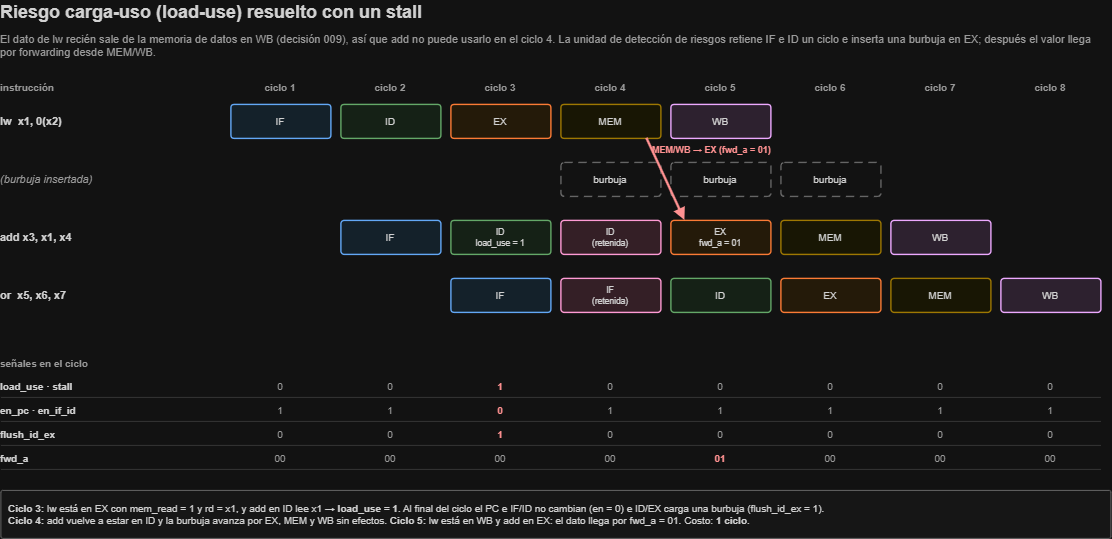

The diagram above was exported from draw.io. Its source (the exported page's mxGraphModel, read from the mxfile embedded in the PNG):
<mxGraphModel dx="1144" dy="696" grid="1" gridSize="10" guides="1" tooltips="1" connect="1" arrows="1" fold="1" page="1" pageScale="1" pageWidth="1160" pageHeight="578" math="0" shadow="0">
  <root>
    <mxCell id="0" />
    <mxCell id="1" parent="0" />
    <mxCell id="t1" parent="1" style="text;html=1;whiteSpace=wrap;fontSize=18;fontFamily=Helvetica;fontColor=#212121;align=left;verticalAlign=middle;spacing=0;fontStyle=1;" value="Riesgo carga-uso (load-use) resuelto con un stall" vertex="1">
      <mxGeometry height="24" width="1100" x="30" y="14" as="geometry" />
    </mxCell>
    <mxCell id="t2" parent="1" style="text;html=1;whiteSpace=wrap;fontSize=11;fontFamily=Helvetica;fontColor=#616161;align=left;verticalAlign=top;spacing=0;fontStyle=0;" value="El dato de lw recién sale de la memoria de datos en WB (decisión 009), así que add no puede usarlo en el ciclo 4. La unidad de detección de riesgos retiene IF e ID un ciclo e inserta una burbuja en EX; después el valor llega por forwarding desde MEM/WB." vertex="1">
      <mxGeometry height="30" width="1100" x="30" y="42" as="geometry" />
    </mxCell>
    <mxCell id="t3" parent="1" style="text;html=1;whiteSpace=wrap;fontSize=10;fontFamily=Helvetica;fontColor=#616161;align=left;verticalAlign=middle;spacing=0;fontStyle=1;" value="instrucción" vertex="1">
      <mxGeometry height="18" width="220" x="30" y="92" as="geometry" />
    </mxCell>
    <mxCell id="t4" parent="1" style="text;html=1;whiteSpace=wrap;fontSize=10;fontFamily=Helvetica;fontColor=#616161;align=center;verticalAlign=middle;spacing=0;fontStyle=1;" value="ciclo 1" vertex="1">
      <mxGeometry height="18" width="100" x="260" y="92" as="geometry" />
    </mxCell>
    <mxCell id="t5" parent="1" style="text;html=1;whiteSpace=wrap;fontSize=10;fontFamily=Helvetica;fontColor=#616161;align=center;verticalAlign=middle;spacing=0;fontStyle=1;" value="ciclo 2" vertex="1">
      <mxGeometry height="18" width="100" x="370" y="92" as="geometry" />
    </mxCell>
    <mxCell id="t6" parent="1" style="text;html=1;whiteSpace=wrap;fontSize=10;fontFamily=Helvetica;fontColor=#616161;align=center;verticalAlign=middle;spacing=0;fontStyle=1;" value="ciclo 3" vertex="1">
      <mxGeometry height="18" width="100" x="480" y="92" as="geometry" />
    </mxCell>
    <mxCell id="t7" parent="1" style="text;html=1;whiteSpace=wrap;fontSize=10;fontFamily=Helvetica;fontColor=#616161;align=center;verticalAlign=middle;spacing=0;fontStyle=1;" value="ciclo 4" vertex="1">
      <mxGeometry height="18" width="100" x="590" y="92" as="geometry" />
    </mxCell>
    <mxCell id="t8" parent="1" style="text;html=1;whiteSpace=wrap;fontSize=10;fontFamily=Helvetica;fontColor=#616161;align=center;verticalAlign=middle;spacing=0;fontStyle=1;" value="ciclo 5" vertex="1">
      <mxGeometry height="18" width="100" x="700" y="92" as="geometry" />
    </mxCell>
    <mxCell id="t9" parent="1" style="text;html=1;whiteSpace=wrap;fontSize=10;fontFamily=Helvetica;fontColor=#616161;align=center;verticalAlign=middle;spacing=0;fontStyle=1;" value="ciclo 6" vertex="1">
      <mxGeometry height="18" width="100" x="810" y="92" as="geometry" />
    </mxCell>
    <mxCell id="t10" parent="1" style="text;html=1;whiteSpace=wrap;fontSize=10;fontFamily=Helvetica;fontColor=#616161;align=center;verticalAlign=middle;spacing=0;fontStyle=1;" value="ciclo 7" vertex="1">
      <mxGeometry height="18" width="100" x="920" y="92" as="geometry" />
    </mxCell>
    <mxCell id="t11" parent="1" style="text;html=1;whiteSpace=wrap;fontSize=10;fontFamily=Helvetica;fontColor=#616161;align=center;verticalAlign=middle;spacing=0;fontStyle=1;" value="ciclo 8" vertex="1">
      <mxGeometry height="18" width="100" x="1030" y="92" as="geometry" />
    </mxCell>
    <mxCell id="t12" parent="1" style="text;html=1;whiteSpace=wrap;fontSize=11;fontFamily=Helvetica;fontColor=#212121;align=left;verticalAlign=middle;spacing=0;fontStyle=1;" value="lw&amp;nbsp;&amp;nbsp;x1, 0(x2)" vertex="1">
      <mxGeometry height="34" width="220" x="30" y="118" as="geometry" />
    </mxCell>
    <mxCell id="b13" parent="1" style="rounded=1;arcSize=10;whiteSpace=wrap;html=1;fillColor=#E3F2FD;strokeColor=#1565C0;strokeWidth=1.4;fontSize=10;fontFamily=Helvetica;fontColor=#212121;align=center;verticalAlign=middle;spacingLeft=6;spacingRight=6;spacingTop=4;spacingBottom=4;" value="IF" vertex="1">
      <mxGeometry height="34" width="100" x="260" y="118" as="geometry" />
    </mxCell>
    <mxCell id="b14" parent="1" style="rounded=1;arcSize=10;whiteSpace=wrap;html=1;fillColor=#E8F5E9;strokeColor=#2E7D32;strokeWidth=1.4;fontSize=10;fontFamily=Helvetica;fontColor=#212121;align=center;verticalAlign=middle;spacingLeft=6;spacingRight=6;spacingTop=4;spacingBottom=4;" value="ID" vertex="1">
      <mxGeometry height="34" width="100" x="370" y="118" as="geometry" />
    </mxCell>
    <mxCell id="b15" parent="1" style="rounded=1;arcSize=10;whiteSpace=wrap;html=1;fillColor=#FFF3E0;strokeColor=#E65100;strokeWidth=1.4;fontSize=10;fontFamily=Helvetica;fontColor=#212121;align=center;verticalAlign=middle;spacingLeft=6;spacingRight=6;spacingTop=4;spacingBottom=4;" value="EX" vertex="1">
      <mxGeometry height="34" width="100" x="480" y="118" as="geometry" />
    </mxCell>
    <mxCell id="b16" parent="1" style="rounded=1;arcSize=10;whiteSpace=wrap;html=1;fillColor=#FFFDE7;strokeColor=#B58900;strokeWidth=1.4;fontSize=10;fontFamily=Helvetica;fontColor=#212121;align=center;verticalAlign=middle;spacingLeft=6;spacingRight=6;spacingTop=4;spacingBottom=4;" value="MEM" vertex="1">
      <mxGeometry height="34" width="100" x="590" y="118" as="geometry" />
    </mxCell>
    <mxCell id="b17" parent="1" style="rounded=1;arcSize=10;whiteSpace=wrap;html=1;fillColor=#F3E5F5;strokeColor=#6A1B9A;strokeWidth=1.4;fontSize=10;fontFamily=Helvetica;fontColor=#212121;align=center;verticalAlign=middle;spacingLeft=6;spacingRight=6;spacingTop=4;spacingBottom=4;" value="WB" vertex="1">
      <mxGeometry height="34" width="100" x="700" y="118" as="geometry" />
    </mxCell>
    <mxCell id="t18" parent="1" style="text;html=1;whiteSpace=wrap;fontSize=11;fontFamily=Helvetica;fontColor=#616161;align=left;verticalAlign=middle;spacing=0;fontStyle=2;" value="(burbuja insertada)" vertex="1">
      <mxGeometry height="34" width="220" x="30" y="176" as="geometry" />
    </mxCell>
    <mxCell id="b19" parent="1" style="rounded=1;arcSize=10;whiteSpace=wrap;html=1;fillColor=#FFFFFF;strokeColor=#9E9E9E;strokeWidth=1.4;fontSize=10;fontFamily=Helvetica;fontColor=#212121;align=center;verticalAlign=middle;spacingLeft=6;spacingRight=6;spacingTop=4;spacingBottom=4;dashed=1;dashPattern=6 4;" value="burbuja" vertex="1">
      <mxGeometry height="34" width="100" x="590" y="176" as="geometry" />
    </mxCell>
    <mxCell id="b20" parent="1" style="rounded=1;arcSize=10;whiteSpace=wrap;html=1;fillColor=#FFFFFF;strokeColor=#9E9E9E;strokeWidth=1.4;fontSize=10;fontFamily=Helvetica;fontColor=#212121;align=center;verticalAlign=middle;spacingLeft=6;spacingRight=6;spacingTop=4;spacingBottom=4;dashed=1;dashPattern=6 4;" value="burbuja" vertex="1">
      <mxGeometry height="34" width="100" x="700" y="176" as="geometry" />
    </mxCell>
    <mxCell id="b21" parent="1" style="rounded=1;arcSize=10;whiteSpace=wrap;html=1;fillColor=#FFFFFF;strokeColor=#9E9E9E;strokeWidth=1.4;fontSize=10;fontFamily=Helvetica;fontColor=#212121;align=center;verticalAlign=middle;spacingLeft=6;spacingRight=6;spacingTop=4;spacingBottom=4;dashed=1;dashPattern=6 4;" value="burbuja" vertex="1">
      <mxGeometry height="34" width="100" x="810" y="176" as="geometry" />
    </mxCell>
    <mxCell id="t22" parent="1" style="text;html=1;whiteSpace=wrap;fontSize=11;fontFamily=Helvetica;fontColor=#212121;align=left;verticalAlign=middle;spacing=0;fontStyle=1;" value="add x3, x1, x4" vertex="1">
      <mxGeometry height="34" width="220" x="30" y="234" as="geometry" />
    </mxCell>
    <mxCell id="b23" parent="1" style="rounded=1;arcSize=10;whiteSpace=wrap;html=1;fillColor=#E3F2FD;strokeColor=#1565C0;strokeWidth=1.4;fontSize=10;fontFamily=Helvetica;fontColor=#212121;align=center;verticalAlign=middle;spacingLeft=6;spacingRight=6;spacingTop=4;spacingBottom=4;" value="IF" vertex="1">
      <mxGeometry height="34" width="100" x="370" y="234" as="geometry" />
    </mxCell>
    <mxCell id="b24" parent="1" style="rounded=1;arcSize=10;whiteSpace=wrap;html=1;fillColor=#E8F5E9;strokeColor=#2E7D32;strokeWidth=1.4;fontSize=8.5;fontFamily=Helvetica;fontColor=#212121;align=center;verticalAlign=middle;spacingLeft=6;spacingRight=6;spacingTop=4;spacingBottom=4;" value="ID&lt;br&gt;load_use = 1" vertex="1">
      <mxGeometry height="34" width="100" x="480" y="234" as="geometry" />
    </mxCell>
    <mxCell id="b25" parent="1" style="rounded=1;arcSize=10;whiteSpace=wrap;html=1;fillColor=#FCE4EC;strokeColor=#AD1457;strokeWidth=1.4;fontSize=8.5;fontFamily=Helvetica;fontColor=#212121;align=center;verticalAlign=middle;spacingLeft=6;spacingRight=6;spacingTop=4;spacingBottom=4;" value="ID&lt;br&gt;(retenida)" vertex="1">
      <mxGeometry height="34" width="100" x="590" y="234" as="geometry" />
    </mxCell>
    <mxCell id="b26" parent="1" style="rounded=1;arcSize=10;whiteSpace=wrap;html=1;fillColor=#FFF3E0;strokeColor=#E65100;strokeWidth=1.4;fontSize=8.5;fontFamily=Helvetica;fontColor=#212121;align=center;verticalAlign=middle;spacingLeft=6;spacingRight=6;spacingTop=4;spacingBottom=4;" value="EX&lt;br&gt;fwd_a = 01" vertex="1">
      <mxGeometry height="34" width="100" x="700" y="234" as="geometry" />
    </mxCell>
    <mxCell id="b27" parent="1" style="rounded=1;arcSize=10;whiteSpace=wrap;html=1;fillColor=#FFFDE7;strokeColor=#B58900;strokeWidth=1.4;fontSize=10;fontFamily=Helvetica;fontColor=#212121;align=center;verticalAlign=middle;spacingLeft=6;spacingRight=6;spacingTop=4;spacingBottom=4;" value="MEM" vertex="1">
      <mxGeometry height="34" width="100" x="810" y="234" as="geometry" />
    </mxCell>
    <mxCell id="b28" parent="1" style="rounded=1;arcSize=10;whiteSpace=wrap;html=1;fillColor=#F3E5F5;strokeColor=#6A1B9A;strokeWidth=1.4;fontSize=10;fontFamily=Helvetica;fontColor=#212121;align=center;verticalAlign=middle;spacingLeft=6;spacingRight=6;spacingTop=4;spacingBottom=4;" value="WB" vertex="1">
      <mxGeometry height="34" width="100" x="920" y="234" as="geometry" />
    </mxCell>
    <mxCell id="t29" parent="1" style="text;html=1;whiteSpace=wrap;fontSize=11;fontFamily=Helvetica;fontColor=#212121;align=left;verticalAlign=middle;spacing=0;fontStyle=1;" value="or&amp;nbsp;&amp;nbsp;x5, x6, x7" vertex="1">
      <mxGeometry height="34" width="220" x="30" y="292" as="geometry" />
    </mxCell>
    <mxCell id="b30" parent="1" style="rounded=1;arcSize=10;whiteSpace=wrap;html=1;fillColor=#E3F2FD;strokeColor=#1565C0;strokeWidth=1.4;fontSize=10;fontFamily=Helvetica;fontColor=#212121;align=center;verticalAlign=middle;spacingLeft=6;spacingRight=6;spacingTop=4;spacingBottom=4;" value="IF" vertex="1">
      <mxGeometry height="34" width="100" x="480" y="292" as="geometry" />
    </mxCell>
    <mxCell id="b31" parent="1" style="rounded=1;arcSize=10;whiteSpace=wrap;html=1;fillColor=#FCE4EC;strokeColor=#AD1457;strokeWidth=1.4;fontSize=8.5;fontFamily=Helvetica;fontColor=#212121;align=center;verticalAlign=middle;spacingLeft=6;spacingRight=6;spacingTop=4;spacingBottom=4;" value="IF&lt;br&gt;(retenida)" vertex="1">
      <mxGeometry height="34" width="100" x="590" y="292" as="geometry" />
    </mxCell>
    <mxCell id="b32" parent="1" style="rounded=1;arcSize=10;whiteSpace=wrap;html=1;fillColor=#E8F5E9;strokeColor=#2E7D32;strokeWidth=1.4;fontSize=10;fontFamily=Helvetica;fontColor=#212121;align=center;verticalAlign=middle;spacingLeft=6;spacingRight=6;spacingTop=4;spacingBottom=4;" value="ID" vertex="1">
      <mxGeometry height="34" width="100" x="700" y="292" as="geometry" />
    </mxCell>
    <mxCell id="b33" parent="1" style="rounded=1;arcSize=10;whiteSpace=wrap;html=1;fillColor=#FFF3E0;strokeColor=#E65100;strokeWidth=1.4;fontSize=10;fontFamily=Helvetica;fontColor=#212121;align=center;verticalAlign=middle;spacingLeft=6;spacingRight=6;spacingTop=4;spacingBottom=4;" value="EX" vertex="1">
      <mxGeometry height="34" width="100" x="810" y="292" as="geometry" />
    </mxCell>
    <mxCell id="b34" parent="1" style="rounded=1;arcSize=10;whiteSpace=wrap;html=1;fillColor=#FFFDE7;strokeColor=#B58900;strokeWidth=1.4;fontSize=10;fontFamily=Helvetica;fontColor=#212121;align=center;verticalAlign=middle;spacingLeft=6;spacingRight=6;spacingTop=4;spacingBottom=4;" value="MEM" vertex="1">
      <mxGeometry height="34" width="100" x="920" y="292" as="geometry" />
    </mxCell>
    <mxCell id="b35" parent="1" style="rounded=1;arcSize=10;whiteSpace=wrap;html=1;fillColor=#F3E5F5;strokeColor=#6A1B9A;strokeWidth=1.4;fontSize=10;fontFamily=Helvetica;fontColor=#212121;align=center;verticalAlign=middle;spacingLeft=6;spacingRight=6;spacingTop=4;spacingBottom=4;" value="WB" vertex="1">
      <mxGeometry height="34" width="100" x="1030" y="292" as="geometry" />
    </mxCell>
    <mxCell id="e36" edge="1" parent="1" style="html=1;rounded=0;edgeStyle=none;strokeColor=#C62828;strokeWidth=2.4;endArrow=block;endFill=1;startArrow=none;startFill=1;">
      <mxGeometry relative="1" as="geometry">
        <mxPoint x="676" y="152" as="sourcePoint" />
        <mxPoint x="714" y="234" as="targetPoint" />
      </mxGeometry>
    </mxCell>
    <mxCell id="t37" parent="1" style="text;html=1;whiteSpace=wrap;fontSize=9;fontFamily=Helvetica;fontColor=#C62828;align=left;verticalAlign=middle;spacing=0;fontStyle=1;" value="MEM/WB → EX (fwd_a = 01)" vertex="1">
      <mxGeometry height="20" width="200" x="682" y="154" as="geometry" />
    </mxCell>
    <mxCell id="t38" parent="1" style="text;html=1;whiteSpace=wrap;fontSize=10;fontFamily=Helvetica;fontColor=#616161;align=left;verticalAlign=middle;spacing=0;fontStyle=1;" value="señales en el ciclo" vertex="1">
      <mxGeometry height="18" width="220" x="30" y="368" as="geometry" />
    </mxCell>
    <mxCell id="t39" parent="1" style="text;html=1;whiteSpace=wrap;fontSize=10;fontFamily=Helvetica;fontColor=#212121;align=left;verticalAlign=middle;spacing=0;fontStyle=1;" value="load_use · stall" vertex="1">
      <mxGeometry height="20" width="220" x="30" y="390" as="geometry" />
    </mxCell>
    <mxCell id="e40" edge="1" parent="1" style="html=1;rounded=0;edgeStyle=none;strokeColor=#BDBDBD;strokeWidth=0.6;endArrow=none;endFill=1;startArrow=none;startFill=1;">
      <mxGeometry relative="1" as="geometry">
        <mxPoint x="30" y="411" as="sourcePoint" />
        <mxPoint x="1130" y="411" as="targetPoint" />
      </mxGeometry>
    </mxCell>
    <mxCell id="t41" parent="1" style="text;html=1;whiteSpace=wrap;fontSize=10;fontFamily=Helvetica;fontColor=#616161;align=center;verticalAlign=middle;spacing=0;fontStyle=0;" value="0" vertex="1">
      <mxGeometry height="20" width="100" x="260" y="390" as="geometry" />
    </mxCell>
    <mxCell id="t42" parent="1" style="text;html=1;whiteSpace=wrap;fontSize=10;fontFamily=Helvetica;fontColor=#616161;align=center;verticalAlign=middle;spacing=0;fontStyle=0;" value="0" vertex="1">
      <mxGeometry height="20" width="100" x="370" y="390" as="geometry" />
    </mxCell>
    <mxCell id="t43" parent="1" style="text;html=1;whiteSpace=wrap;fontSize=10;fontFamily=Helvetica;fontColor=#C62828;align=center;verticalAlign=middle;spacing=0;fontStyle=1;" value="1" vertex="1">
      <mxGeometry height="20" width="100" x="480" y="390" as="geometry" />
    </mxCell>
    <mxCell id="t44" parent="1" style="text;html=1;whiteSpace=wrap;fontSize=10;fontFamily=Helvetica;fontColor=#616161;align=center;verticalAlign=middle;spacing=0;fontStyle=0;" value="0" vertex="1">
      <mxGeometry height="20" width="100" x="590" y="390" as="geometry" />
    </mxCell>
    <mxCell id="t45" parent="1" style="text;html=1;whiteSpace=wrap;fontSize=10;fontFamily=Helvetica;fontColor=#616161;align=center;verticalAlign=middle;spacing=0;fontStyle=0;" value="0" vertex="1">
      <mxGeometry height="20" width="100" x="700" y="390" as="geometry" />
    </mxCell>
    <mxCell id="t46" parent="1" style="text;html=1;whiteSpace=wrap;fontSize=10;fontFamily=Helvetica;fontColor=#616161;align=center;verticalAlign=middle;spacing=0;fontStyle=0;" value="0" vertex="1">
      <mxGeometry height="20" width="100" x="810" y="390" as="geometry" />
    </mxCell>
    <mxCell id="t47" parent="1" style="text;html=1;whiteSpace=wrap;fontSize=10;fontFamily=Helvetica;fontColor=#616161;align=center;verticalAlign=middle;spacing=0;fontStyle=0;" value="0" vertex="1">
      <mxGeometry height="20" width="100" x="920" y="390" as="geometry" />
    </mxCell>
    <mxCell id="t48" parent="1" style="text;html=1;whiteSpace=wrap;fontSize=10;fontFamily=Helvetica;fontColor=#616161;align=center;verticalAlign=middle;spacing=0;fontStyle=0;" value="0" vertex="1">
      <mxGeometry height="20" width="100" x="1030" y="390" as="geometry" />
    </mxCell>
    <mxCell id="t49" parent="1" style="text;html=1;whiteSpace=wrap;fontSize=10;fontFamily=Helvetica;fontColor=#212121;align=left;verticalAlign=middle;spacing=0;fontStyle=1;" value="en_pc · en_if_id" vertex="1">
      <mxGeometry height="20" width="220" x="30" y="414" as="geometry" />
    </mxCell>
    <mxCell id="e50" edge="1" parent="1" style="html=1;rounded=0;edgeStyle=none;strokeColor=#BDBDBD;strokeWidth=0.6;endArrow=none;endFill=1;startArrow=none;startFill=1;">
      <mxGeometry relative="1" as="geometry">
        <mxPoint x="30" y="435" as="sourcePoint" />
        <mxPoint x="1130" y="435" as="targetPoint" />
      </mxGeometry>
    </mxCell>
    <mxCell id="t51" parent="1" style="text;html=1;whiteSpace=wrap;fontSize=10;fontFamily=Helvetica;fontColor=#616161;align=center;verticalAlign=middle;spacing=0;fontStyle=0;" value="1" vertex="1">
      <mxGeometry height="20" width="100" x="260" y="414" as="geometry" />
    </mxCell>
    <mxCell id="t52" parent="1" style="text;html=1;whiteSpace=wrap;fontSize=10;fontFamily=Helvetica;fontColor=#616161;align=center;verticalAlign=middle;spacing=0;fontStyle=0;" value="1" vertex="1">
      <mxGeometry height="20" width="100" x="370" y="414" as="geometry" />
    </mxCell>
    <mxCell id="t53" parent="1" style="text;html=1;whiteSpace=wrap;fontSize=10;fontFamily=Helvetica;fontColor=#C62828;align=center;verticalAlign=middle;spacing=0;fontStyle=1;" value="0" vertex="1">
      <mxGeometry height="20" width="100" x="480" y="414" as="geometry" />
    </mxCell>
    <mxCell id="t54" parent="1" style="text;html=1;whiteSpace=wrap;fontSize=10;fontFamily=Helvetica;fontColor=#616161;align=center;verticalAlign=middle;spacing=0;fontStyle=0;" value="1" vertex="1">
      <mxGeometry height="20" width="100" x="590" y="414" as="geometry" />
    </mxCell>
    <mxCell id="t55" parent="1" style="text;html=1;whiteSpace=wrap;fontSize=10;fontFamily=Helvetica;fontColor=#616161;align=center;verticalAlign=middle;spacing=0;fontStyle=0;" value="1" vertex="1">
      <mxGeometry height="20" width="100" x="700" y="414" as="geometry" />
    </mxCell>
    <mxCell id="t56" parent="1" style="text;html=1;whiteSpace=wrap;fontSize=10;fontFamily=Helvetica;fontColor=#616161;align=center;verticalAlign=middle;spacing=0;fontStyle=0;" value="1" vertex="1">
      <mxGeometry height="20" width="100" x="810" y="414" as="geometry" />
    </mxCell>
    <mxCell id="t57" parent="1" style="text;html=1;whiteSpace=wrap;fontSize=10;fontFamily=Helvetica;fontColor=#616161;align=center;verticalAlign=middle;spacing=0;fontStyle=0;" value="1" vertex="1">
      <mxGeometry height="20" width="100" x="920" y="414" as="geometry" />
    </mxCell>
    <mxCell id="t58" parent="1" style="text;html=1;whiteSpace=wrap;fontSize=10;fontFamily=Helvetica;fontColor=#616161;align=center;verticalAlign=middle;spacing=0;fontStyle=0;" value="1" vertex="1">
      <mxGeometry height="20" width="100" x="1030" y="414" as="geometry" />
    </mxCell>
    <mxCell id="t59" parent="1" style="text;html=1;whiteSpace=wrap;fontSize=10;fontFamily=Helvetica;fontColor=#212121;align=left;verticalAlign=middle;spacing=0;fontStyle=1;" value="flush_id_ex" vertex="1">
      <mxGeometry height="20" width="220" x="30" y="438" as="geometry" />
    </mxCell>
    <mxCell id="e60" edge="1" parent="1" style="html=1;rounded=0;edgeStyle=none;strokeColor=#BDBDBD;strokeWidth=0.6;endArrow=none;endFill=1;startArrow=none;startFill=1;">
      <mxGeometry relative="1" as="geometry">
        <mxPoint x="30" y="459" as="sourcePoint" />
        <mxPoint x="1130" y="459" as="targetPoint" />
      </mxGeometry>
    </mxCell>
    <mxCell id="t61" parent="1" style="text;html=1;whiteSpace=wrap;fontSize=10;fontFamily=Helvetica;fontColor=#616161;align=center;verticalAlign=middle;spacing=0;fontStyle=0;" value="0" vertex="1">
      <mxGeometry height="20" width="100" x="260" y="438" as="geometry" />
    </mxCell>
    <mxCell id="t62" parent="1" style="text;html=1;whiteSpace=wrap;fontSize=10;fontFamily=Helvetica;fontColor=#616161;align=center;verticalAlign=middle;spacing=0;fontStyle=0;" value="0" vertex="1">
      <mxGeometry height="20" width="100" x="370" y="438" as="geometry" />
    </mxCell>
    <mxCell id="t63" parent="1" style="text;html=1;whiteSpace=wrap;fontSize=10;fontFamily=Helvetica;fontColor=#C62828;align=center;verticalAlign=middle;spacing=0;fontStyle=1;" value="1" vertex="1">
      <mxGeometry height="20" width="100" x="480" y="438" as="geometry" />
    </mxCell>
    <mxCell id="t64" parent="1" style="text;html=1;whiteSpace=wrap;fontSize=10;fontFamily=Helvetica;fontColor=#616161;align=center;verticalAlign=middle;spacing=0;fontStyle=0;" value="0" vertex="1">
      <mxGeometry height="20" width="100" x="590" y="438" as="geometry" />
    </mxCell>
    <mxCell id="t65" parent="1" style="text;html=1;whiteSpace=wrap;fontSize=10;fontFamily=Helvetica;fontColor=#616161;align=center;verticalAlign=middle;spacing=0;fontStyle=0;" value="0" vertex="1">
      <mxGeometry height="20" width="100" x="700" y="438" as="geometry" />
    </mxCell>
    <mxCell id="t66" parent="1" style="text;html=1;whiteSpace=wrap;fontSize=10;fontFamily=Helvetica;fontColor=#616161;align=center;verticalAlign=middle;spacing=0;fontStyle=0;" value="0" vertex="1">
      <mxGeometry height="20" width="100" x="810" y="438" as="geometry" />
    </mxCell>
    <mxCell id="t67" parent="1" style="text;html=1;whiteSpace=wrap;fontSize=10;fontFamily=Helvetica;fontColor=#616161;align=center;verticalAlign=middle;spacing=0;fontStyle=0;" value="0" vertex="1">
      <mxGeometry height="20" width="100" x="920" y="438" as="geometry" />
    </mxCell>
    <mxCell id="t68" parent="1" style="text;html=1;whiteSpace=wrap;fontSize=10;fontFamily=Helvetica;fontColor=#616161;align=center;verticalAlign=middle;spacing=0;fontStyle=0;" value="0" vertex="1">
      <mxGeometry height="20" width="100" x="1030" y="438" as="geometry" />
    </mxCell>
    <mxCell id="t69" parent="1" style="text;html=1;whiteSpace=wrap;fontSize=10;fontFamily=Helvetica;fontColor=#212121;align=left;verticalAlign=middle;spacing=0;fontStyle=1;" value="fwd_a" vertex="1">
      <mxGeometry height="20" width="220" x="30" y="462" as="geometry" />
    </mxCell>
    <mxCell id="e70" edge="1" parent="1" style="html=1;rounded=0;edgeStyle=none;strokeColor=#BDBDBD;strokeWidth=0.6;endArrow=none;endFill=1;startArrow=none;startFill=1;">
      <mxGeometry relative="1" as="geometry">
        <mxPoint x="30" y="483" as="sourcePoint" />
        <mxPoint x="1130" y="483" as="targetPoint" />
      </mxGeometry>
    </mxCell>
    <mxCell id="t71" parent="1" style="text;html=1;whiteSpace=wrap;fontSize=10;fontFamily=Helvetica;fontColor=#616161;align=center;verticalAlign=middle;spacing=0;fontStyle=0;" value="00" vertex="1">
      <mxGeometry height="20" width="100" x="260" y="462" as="geometry" />
    </mxCell>
    <mxCell id="t72" parent="1" style="text;html=1;whiteSpace=wrap;fontSize=10;fontFamily=Helvetica;fontColor=#616161;align=center;verticalAlign=middle;spacing=0;fontStyle=0;" value="00" vertex="1">
      <mxGeometry height="20" width="100" x="370" y="462" as="geometry" />
    </mxCell>
    <mxCell id="t73" parent="1" style="text;html=1;whiteSpace=wrap;fontSize=10;fontFamily=Helvetica;fontColor=#616161;align=center;verticalAlign=middle;spacing=0;fontStyle=0;" value="00" vertex="1">
      <mxGeometry height="20" width="100" x="480" y="462" as="geometry" />
    </mxCell>
    <mxCell id="t74" parent="1" style="text;html=1;whiteSpace=wrap;fontSize=10;fontFamily=Helvetica;fontColor=#616161;align=center;verticalAlign=middle;spacing=0;fontStyle=0;" value="00" vertex="1">
      <mxGeometry height="20" width="100" x="590" y="462" as="geometry" />
    </mxCell>
    <mxCell id="t75" parent="1" style="text;html=1;whiteSpace=wrap;fontSize=10;fontFamily=Helvetica;fontColor=#C62828;align=center;verticalAlign=middle;spacing=0;fontStyle=1;" value="01" vertex="1">
      <mxGeometry height="20" width="100" x="700" y="462" as="geometry" />
    </mxCell>
    <mxCell id="t76" parent="1" style="text;html=1;whiteSpace=wrap;fontSize=10;fontFamily=Helvetica;fontColor=#616161;align=center;verticalAlign=middle;spacing=0;fontStyle=0;" value="00" vertex="1">
      <mxGeometry height="20" width="100" x="810" y="462" as="geometry" />
    </mxCell>
    <mxCell id="t77" parent="1" style="text;html=1;whiteSpace=wrap;fontSize=10;fontFamily=Helvetica;fontColor=#616161;align=center;verticalAlign=middle;spacing=0;fontStyle=0;" value="00" vertex="1">
      <mxGeometry height="20" width="100" x="920" y="462" as="geometry" />
    </mxCell>
    <mxCell id="t78" parent="1" style="text;html=1;whiteSpace=wrap;fontSize=10;fontFamily=Helvetica;fontColor=#616161;align=center;verticalAlign=middle;spacing=0;fontStyle=0;" value="00" vertex="1">
      <mxGeometry height="20" width="100" x="1030" y="462" as="geometry" />
    </mxCell>
    <mxCell id="b79" parent="1" style="rounded=1;arcSize=4;whiteSpace=wrap;html=1;fillColor=#FAFAFA;strokeColor=#9E9E9E;strokeWidth=1.0;fontSize=10;fontFamily=Helvetica;fontColor=#212121;align=left;verticalAlign=middle;spacingLeft=6;spacingRight=6;spacingTop=4;spacingBottom=4;" value="&lt;b&gt;Ciclo 3:&lt;/b&gt; lw está en EX con mem_read = 1 y rd = x1, y add en ID lee x1 → &lt;b&gt;load_use = 1&lt;/b&gt;. Al final del ciclo el PC e IF/ID no cambian (en = 0) e ID/EX carga una burbuja (flush_id_ex = 1).&lt;br&gt;&lt;b&gt;Ciclo 4:&lt;/b&gt; add vuelve a estar en ID y la burbuja avanza por EX, MEM y WB sin efectos. &lt;b&gt;Ciclo 5:&lt;/b&gt; lw está en WB y add en EX: el dato llega por fwd_a = 01. Costo: &lt;b&gt;1 ciclo&lt;/b&gt;." vertex="1">
      <mxGeometry height="48" width="1110" x="30" y="504" as="geometry" />
    </mxCell>
  </root>
</mxGraphModel>